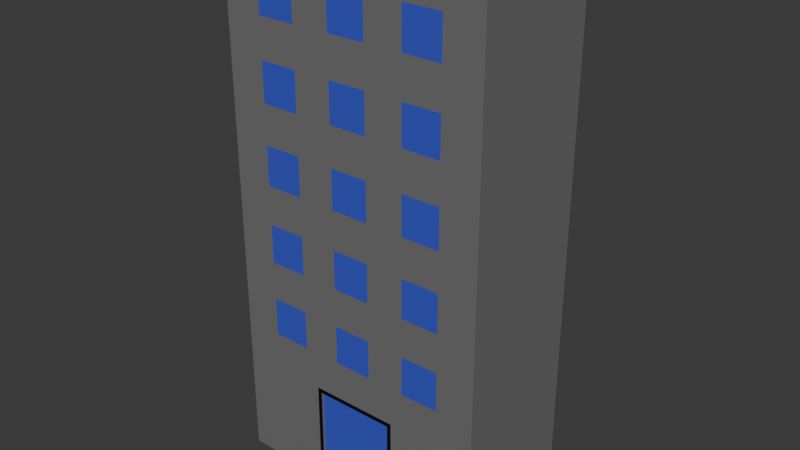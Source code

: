 # Source: building1.blend  (saved by Blender 4.2.66; exported with 4.5.12 LTS)
import bpy
from mathutils import Matrix  # noqa: F401  (used for matrix-valued properties, if any)

bpy.ops.wm.read_factory_settings(use_empty=True)
scene = bpy.context.scene
scene.name = 'Scene'

# ---- collections
col_collection = bpy.data.collections.new('Collection'); scene.collection.children.link(col_collection)

# ---- materials (node trees are filled in below, after node groups)
mat_stone = bpy.data.materials.new('Stone')
mat_glass = bpy.data.materials.new('Glass')
mat_black = bpy.data.materials.new('Black')

# ---- material node trees
mat_stone.use_nodes = True; mat_stone.node_tree.nodes.clear()
_N = mat_stone.node_tree.nodes; _L = mat_stone.node_tree.links
n0 = _N.new('ShaderNodeBsdfPrincipled'); n0.name = 'Principled BSDF'; n0.location = (10, 300)
n0.inputs[0].default_value = (0.1697, 0.1697, 0.1697, 1.0)
n1 = _N.new('ShaderNodeOutputMaterial'); n1.name = 'Material Output'; n1.location = (300, 300)
_L.new(n0.outputs[0], n1.inputs[0])
n1.is_active_output = True
mat_glass.use_nodes = True; mat_glass.node_tree.nodes.clear()
_N = mat_glass.node_tree.nodes; _L = mat_glass.node_tree.links
n0 = _N.new('ShaderNodeBsdfPrincipled'); n0.name = 'Principled BSDF'; n0.location = (10, 300)
n0.inputs[0].default_value = (0.0471, 0.08183, 0.5866, 1.0)
n1 = _N.new('ShaderNodeOutputMaterial'); n1.name = 'Material Output'; n1.location = (300, 300)
_L.new(n0.outputs[0], n1.inputs[0])
n1.is_active_output = True
mat_black.use_nodes = True; mat_black.node_tree.nodes.clear()
_N = mat_black.node_tree.nodes; _L = mat_black.node_tree.links
n0 = _N.new('ShaderNodeBsdfPrincipled'); n0.name = 'Principled BSDF'; n0.location = (10, 300)
n0.inputs[0].default_value = (0.0, 0.0, 0.0, 1.0)
n1 = _N.new('ShaderNodeOutputMaterial'); n1.name = 'Material Output'; n1.location = (300, 300)
_L.new(n0.outputs[0], n1.inputs[0])
n1.is_active_output = True

# ---- world
world_world = bpy.data.worlds.new('World'); scene.world = world_world
world_world.use_nodes = True; world_world.node_tree.nodes.clear()
_N = world_world.node_tree.nodes; _L = world_world.node_tree.links
n0 = _N.new('ShaderNodeOutputWorld'); n0.name = 'World Output'; n0.location = (300, 300)
n1 = _N.new('ShaderNodeBackground'); n1.name = 'Background'; n1.location = (10, 300)
n1.inputs[0].default_value = (0.05088, 0.05088, 0.05088, 1.0)
_L.new(n1.outputs[0], n0.inputs[0])
n0.is_active_output = True
world_world.color = (0.05088, 0.05088, 0.05088)
world_world.sun_shadow_jitter_overblur = 0.0

# ---- meshes
me_cube_001 = bpy.data.meshes.new('Cube.001')
me_cube_001.from_pydata([(-40.0, -20.0, 0.0), (-40.0, -20.0, 160.0), (-40.0, 20.0, 0.0), (-40.0, 20.0, 160.0), (40.0, -20.0, 0.0), (40.0, -20.0, 160.0), (40.0, 20.0, 0.0), (40.0, 20.0, 160.0), (-40.0, -20.0, 32.0), (-40.0, 20.0, 32.0), (40.0, 20.0, 32.0), (40.0, -20.0, 32.0), (28.57, -20.0, 43.64), (17.14, -20.0, 43.64), (5.714, -20.0, 43.64), (-5.714, -20.0, 43.64), (-17.14, -20.0, 43.64), (-28.57, -20.0, 43.64), (28.57, -20.0, 55.27), (17.14, -20.0, 55.27), (5.714, -20.0, 55.27), (-5.714, -20.0, 55.27), (-17.14, -20.0, 55.27), (-28.57, -20.0, 55.27), (28.57, -20.0, 66.91), (17.14, -20.0, 66.91), (5.714, -20.0, 66.91), (-5.714, -20.0, 66.91), (-17.14, -20.0, 66.91), (-28.57, -20.0, 66.91), (28.57, -20.0, 78.55), (17.14, -20.0, 78.55), (5.714, -20.0, 78.55), (-5.714, -20.0, 78.55), (-17.14, -20.0, 78.55), (-28.57, -20.0, 78.55), (28.57, -20.0, 90.18), (17.14, -20.0, 90.18), (5.714, -20.0, 90.18), (-5.714, -20.0, 90.18), (-17.14, -20.0, 90.18), (-28.57, -20.0, 90.18), (28.57, -20.0, 101.8), (17.14, -20.0, 101.8), (5.714, -20.0, 101.8), (-5.714, -20.0, 101.8), (-17.14, -20.0, 101.8), (-28.57, -20.0, 101.8), (28.57, -20.0, 113.5), (17.14, -20.0, 113.5), (5.714, -20.0, 113.5), (-5.714, -20.0, 113.5), (-17.14, -20.0, 113.5), (-28.57, -20.0, 113.5), (28.57, -20.0, 125.1), (17.14, -20.0, 125.1), (5.714, -20.0, 125.1), (-5.714, -20.0, 125.1), (-17.14, -20.0, 125.1), (-28.57, -20.0, 125.1), (28.57, -20.0, 136.7), (17.14, -20.0, 136.7), (5.714, -20.0, 136.7), (-5.714, -20.0, 136.7), (-17.14, -20.0, 136.7), (-28.57, -20.0, 136.7), (28.57, -20.0, 148.4), (17.14, -20.0, 148.4), (5.714, -20.0, 148.4), (-5.714, -20.0, 148.4), (-17.14, -20.0, 148.4), (-28.57, -20.0, 148.4), (-28.57, 20.0, 43.64), (-17.14, 20.0, 43.64), (-5.714, 20.0, 43.64), (5.714, 20.0, 43.64), (17.14, 20.0, 43.64), (28.57, 20.0, 43.64), (-28.57, 20.0, 55.27), (-17.14, 20.0, 55.27), (-5.714, 20.0, 55.27), (5.714, 20.0, 55.27), (17.14, 20.0, 55.27), (28.57, 20.0, 55.27), (-28.57, 20.0, 66.91), (-17.14, 20.0, 66.91), (-5.714, 20.0, 66.91), (5.714, 20.0, 66.91), (17.14, 20.0, 66.91), (28.57, 20.0, 66.91), (-28.57, 20.0, 78.55), (-17.14, 20.0, 78.55), (-5.714, 20.0, 78.55), (5.714, 20.0, 78.55), (17.14, 20.0, 78.55), (28.57, 20.0, 78.55), (-28.57, 20.0, 90.18), (-17.14, 20.0, 90.18), (-5.714, 20.0, 90.18), (5.714, 20.0, 90.18), (17.14, 20.0, 90.18), (28.57, 20.0, 90.18), (-28.57, 20.0, 101.8), (-17.14, 20.0, 101.8), (-5.714, 20.0, 101.8), (5.714, 20.0, 101.8), (17.14, 20.0, 101.8), (28.57, 20.0, 101.8), (-28.57, 20.0, 113.5), (-17.14, 20.0, 113.5), (-5.714, 20.0, 113.5), (5.714, 20.0, 113.5), (17.14, 20.0, 113.5), (28.57, 20.0, 113.5), (-28.57, 20.0, 125.1), (-17.14, 20.0, 125.1), (-5.714, 20.0, 125.1), (5.714, 20.0, 125.1), (17.14, 20.0, 125.1), (28.57, 20.0, 125.1), (-28.57, 20.0, 136.7), (-17.14, 20.0, 136.7), (-5.714, 20.0, 136.7), (5.714, 20.0, 136.7), (17.14, 20.0, 136.7), (28.57, 20.0, 136.7), (-28.57, 20.0, 148.4), (-17.14, 20.0, 148.4), (-5.714, 20.0, 148.4), (5.714, 20.0, 148.4), (17.14, 20.0, 148.4), (28.57, 20.0, 148.4), (-12.1, -20.0, 1.236), (12.1, -20.0, 1.236), (-12.1, -20.0, 30.76), (12.1, -20.0, 30.76), (12.1, 20.0, 30.76), (-12.1, 20.0, 30.76), (12.1, 20.0, 1.236), (-12.1, 20.0, 1.236), (13.33, -20.0, 0.0), (13.33, -20.0, 32.0), (-13.33, 20.0, 32.0), (-13.33, 20.0, 0.0), (13.33, 20.0, 0.0), (13.33, 20.0, 32.0), (-13.33, -20.0, 0.0), (-13.33, -20.0, 32.0), (-12.1, 19.2, 1.236), (-12.1, 19.2, 30.76), (12.1, -19.2, 1.236), (12.1, -19.2, 30.76), (-12.1, -19.2, 30.76), (-12.1, -19.2, 1.236), (12.1, 19.2, 30.76), (12.1, 19.2, 1.236)], [], [(113, 119, 131, 130, 129, 128, 127, 126, 3, 7, 10, 83, 82, 81, 80, 79, 78, 90, 84, 85, 91, 92, 86, 87, 93, 94, 88, 89, 95, 107, 106, 105, 104, 103, 102, 114, 108, 109, 115, 116, 110, 111, 117, 118, 112), (120, 126, 127, 121), (122, 128, 129, 123), (124, 130, 131, 125), (108, 114, 115, 109), (110, 116, 117, 111), (7, 5, 11, 4, 6, 10), (112, 118, 119, 113), (96, 102, 103, 97), (98, 104, 105, 99), (100, 106, 107, 101), (84, 90, 91, 85), (86, 92, 93, 87), (88, 94, 95, 89), (72, 78, 79, 73), (74, 80, 81, 75), (76, 82, 83, 77), (60, 66, 67, 61), (62, 68, 69, 63), (64, 70, 71, 65), (48, 54, 55, 49), (50, 56, 57, 51), (52, 58, 59, 53), (36, 42, 43, 37), (38, 44, 45, 39), (40, 46, 47, 41), (24, 30, 31, 25), (26, 32, 33, 27), (7, 3, 1, 5), (28, 34, 35, 29), (12, 18, 19, 13), (14, 20, 21, 15), (1, 3, 9, 2, 0, 8), (16, 22, 23, 17), (141, 140, 4, 11), (53, 59, 47, 46, 45, 44, 43, 42, 30, 24, 25, 31, 32, 26, 27, 33, 34, 28, 29, 35, 23, 22, 21, 20, 19, 18, 11, 5, 1, 71, 70, 69, 68, 67, 66, 54, 48, 49, 55, 56, 50, 51, 57, 58, 52), (142, 143, 2, 9), (144, 6, 4, 140, 146, 0, 2, 143), (10, 6, 144, 145), (8, 0, 146, 147), (143, 139, 138, 136, 145, 144), (151, 152, 153, 150), (137, 149, 148, 139), (137, 136, 154, 149), (133, 150, 153, 132), (135, 133, 140, 141, 147, 134), (135, 151, 150, 133), (132, 153, 152, 134), (1, 8, 147, 141, 11, 18, 12, 13, 19, 20, 14, 15, 21, 22, 16, 17, 23, 35, 34, 33, 32, 31, 30, 42, 36, 37, 43, 44, 38, 39, 45, 46, 40, 41, 47, 59, 58, 57, 56, 55, 54, 66, 60, 61, 67, 68, 62, 63, 69, 70, 64, 65, 71), (138, 155, 154, 136), (138, 139, 148, 155), (149, 154, 155, 148), (140, 133, 132, 134, 147, 146), (151, 135, 134, 152), (137, 139, 143, 142, 145, 136), (9, 3, 126, 120, 121, 127, 128, 122, 123, 129, 130, 124, 125, 131, 119, 118, 117, 116, 115, 114, 102, 96, 97, 103, 104, 98, 99, 105, 106, 100, 101, 107, 95, 94, 93, 92, 91, 90, 78, 72, 73, 79, 80, 74, 75, 81, 82, 76, 77, 83, 10, 145, 142)])
me_cube_001.polygons.foreach_set('material_index', [0, 1, 1, 1, 1, 1, 0, 1, 1, 1, 1, 1, 1, 1, 1, 1, 1, 1, 1, 1, 1, 1, 1, 1, 1, 1, 1, 1, 0, 1, 1, 1, 0, 1, 0, 0, 0, 0, 0, 0, 2, 1, 0, 0, 0, 2, 0, 0, 0, 0, 0, 1, 2, 0, 2, 0])
_uv = me_cube_001.uv_layers.new(name='UVMap')
_uv.uv.foreach_set('vector', [0.5523, 0.4643, 0.5705, 0.4643, 0.6068, 0.4643, 0.6068, 0.4286, 0.6068, 0.3929, 0.6068, 0.3571, 0.6068, 0.3214, 0.6068, 0.2857, 0.625, 0.25, 0.625, 0.5, 0.425, 0.5, 0.4614, 0.4643, 0.4614, 0.4286, 0.4614, 0.3929, 0.4614, 0.3571, 0.4614, 0.3214, 0.4614, 0.2857, 0.4977, 0.2857, 0.4795, 0.2857, 0.4795, 0.3214, 0.4977, 0.3214, 0.4977, 0.3571, 0.4795, 0.3571, 0.4795, 0.3929, 0.4977, 0.3929, 0.4977, 0.4286, 0.4795, 0.4286, 0.4795, 0.4643, 0.4977, 0.4643, 0.5341, 0.4643, 0.5341, 0.4286, 0.5341, 0.3929, 0.5341, 0.3571, 0.5341, 0.3214, 0.5341, 0.2857, 0.5705, 0.2857, 0.5523, 0.2857, 0.5523, 0.3214, 0.5705, 0.3214, 0.5705, 0.3571, 0.5523, 0.3571, 0.5523, 0.3929, 0.5705, 0.3929, 0.5705, 0.4286, 0.5523, 0.4286, 0.5886, 0.2857, 0.6068, 0.2857, 0.6068, 0.3214, 0.5886, 0.3214, 0.5886, 0.3571, 0.6068, 0.3571, 0.6068, 0.3929, 0.5886, 0.3929, 0.5886, 0.4286, 0.6068, 0.4286, 0.6068, 0.4643, 0.5886, 0.4643, 0.5523, 0.2857, 0.5705, 0.2857, 0.5705, 0.3214, 0.5523, 0.3214, 0.5523, 0.3571, 0.5705, 0.3571, 0.5705, 0.3929, 0.5523, 0.3929, 0.625, 0.5, 0.625, 0.75, 0.425, 0.75, 0.375, 0.75, 0.375, 0.5, 0.425, 0.5, 0.5523, 0.4286, 0.5705, 0.4286, 0.5705, 0.4643, 0.5523, 0.4643, 0.5159, 0.2857, 0.5341, 0.2857, 0.5341, 0.3214, 0.5159, 0.3214, 0.5159, 0.3571, 0.5341, 0.3571, 0.5341, 0.3929, 0.5159, 0.3929, 0.5159, 0.4286, 0.5341, 0.4286, 0.5341, 0.4643, 0.5159, 0.4643, 0.4795, 0.2857, 0.4977, 0.2857, 0.4977, 0.3214, 0.4795, 0.3214, 0.4795, 0.3571, 0.4977, 0.3571, 0.4977, 0.3929, 0.4795, 0.3929, 0.4795, 0.4286, 0.4977, 0.4286, 0.4977, 0.4643, 0.4795, 0.4643, 0.4432, 0.2857, 0.4614, 0.2857, 0.4614, 0.3214, 0.4432, 0.3214, 0.4432, 0.3571, 0.4614, 0.3571, 0.4614, 0.3929, 0.4432, 0.3929, 0.4432, 0.4286, 0.4614, 0.4286, 0.4614, 0.4643, 0.4432, 0.4643, 0.5886, 0.7857, 0.6068, 0.7857, 0.6068, 0.8214, 0.5886, 0.8214, 0.5886, 0.8571, 0.6068, 0.8571, 0.6068, 0.8929, 0.5886, 0.8929, 0.5886, 0.9286, 0.6068, 0.9286, 0.6068, 0.9643, 0.5886, 0.9643, 0.5523, 0.7857, 0.5705, 0.7857, 0.5705, 0.8214, 0.5523, 0.8214, 0.5523, 0.8571, 0.5705, 0.8571, 0.5705, 0.8929, 0.5523, 0.8929, 0.5523, 0.9286, 0.5705, 0.9286, 0.5705, 0.9643, 0.5523, 0.9643, 0.5159, 0.7857, 0.5341, 0.7857, 0.5341, 0.8214, 0.5159, 0.8214, 0.5159, 0.8571, 0.5341, 0.8571, 0.5341, 0.8929, 0.5159, 0.8929, 0.5159, 0.9286, 0.5341, 0.9286, 0.5341, 0.9643, 0.5159, 0.9643, 0.4795, 0.7857, 0.4977, 0.7857, 0.4977, 0.8214, 0.4795, 0.8214, 0.4795, 0.8571, 0.4977, 0.8571, 0.4977, 0.8929, 0.4795, 0.8929, 0.625, 0.5, 0.875, 0.5, 0.625, 1.0, 0.625, 0.75, 0.4795, 0.9286, 0.4977, 0.9286, 0.4977, 0.9643, 0.4795, 0.9643, 0.4432, 0.7857, 0.4614, 0.7857, 0.4614, 0.8214, 0.4432, 0.8214, 0.4432, 0.8571, 0.4614, 0.8571, 0.4614, 0.8929, 0.4432, 0.8929, 0.625, 0.0, 0.625, 0.25, 0.425, 0.25, 0.375, 0.25, 0.375, 0.0, 0.425, 0.0, 0.4432, 0.9286, 0.4614, 0.9286, 0.4614, 0.9643, 0.4432, 0.9643, 0.425, 0.8333, 0.375, 0.8333, 0.375, 0.75, 0.425, 0.75, 0.5523, 0.9643, 0.5705, 0.9643, 0.5341, 0.9643, 0.5341, 0.9286, 0.5341, 0.8929, 0.5341, 0.8571, 0.5341, 0.8214, 0.5341, 0.7857, 0.4977, 0.7857, 0.4795, 0.7857, 0.4795, 0.8214, 0.4977, 0.8214, 0.4977, 0.8571, 0.4795, 0.8571, 0.4795, 0.8929, 0.4977, 0.8929, 0.4977, 0.9286, 0.4795, 0.9286, 0.4795, 0.9643, 0.4977, 0.9643, 0.4614, 0.9643, 0.4614, 0.9286, 0.4614, 0.8929, 0.4614, 0.8571, 0.4614, 0.8214, 0.4614, 0.7857, 0.425, 0.75, 0.625, 0.75, 0.625, 1.0, 0.6068, 0.9643, 0.6068, 0.9286, 0.6068, 0.8929, 0.6068, 0.8571, 0.6068, 0.8214, 0.6068, 0.7857, 0.5705, 0.7857, 0.5523, 0.7857, 0.5523, 0.8214, 0.5705, 0.8214, 0.5705, 0.8571, 0.5523, 0.8571, 0.5523, 0.8929, 0.5705, 0.8929, 0.5705, 0.9286, 0.5523, 0.9286, 0.425, 0.3333, 0.375, 0.3333, 0.375, 0.25, 0.425, 0.25, 0.375, 0.4167, 0.375, 0.5, 0.375, 0.75, 0.375, 0.8333, 0.375, 0.9167, 0.375, 1.0, 0.375, 0.25, 0.375, 0.3333, 0.425, 0.5, 0.375, 0.5, 0.375, 0.4167, 0.425, 0.4167, 0.425, 1.0, 0.375, 1.0, 0.375, 0.9167, 0.425, 0.9167, 0.375, 0.3333, 0.3769, 0.3372, 0.3769, 0.4128, 0.4231, 0.4128, 0.425, 0.4167, 0.375, 0.4167, 0.4231, 0.8372, 0.4231, 0.9128, 0.3769, 0.9128, 0.3769, 0.8372, 0.4231, 0.3372, 0.4231, 0.3372, 0.3769, 0.3372, 0.3769, 0.3372, 0.4231, 0.3372, 0.4231, 0.4128, 0.4231, 0.4128, 0.4231, 0.3372, 0.3769, 0.8372, 0.3769, 0.8372, 0.3769, 0.9128, 0.3769, 0.9128, 0.4231, 0.8372, 0.3769, 0.8372, 0.375, 0.8333, 0.425, 0.8333, 0.425, 0.9167, 0.4231, 0.9128, 0.4231, 0.8372, 0.4231, 0.8372, 0.3769, 0.8372, 0.3769, 0.8372, 0.3769, 0.9128, 0.3769, 0.9128, 0.4231, 0.9128, 0.4231, 0.9128, 0.625, 0.0, 0.425, 1.0, 0.425, 0.9167, 0.425, 0.8333, 0.425, 0.75, 0.4614, 0.7857, 0.4432, 0.7857, 0.4432, 0.8214, 0.4614, 0.8214, 0.4614, 0.8571, 0.4432, 0.8571, 0.4432, 0.8929, 0.4614, 0.8929, 0.4614, 0.9286, 0.4432, 0.9286, 0.4432, 0.9643, 0.4614, 0.9643, 0.4977, 0.9643, 0.4977, 0.9286, 0.4977, 0.8929, 0.4977, 0.8571, 0.4977, 0.8214, 0.4977, 0.7857, 0.5341, 0.7857, 0.5159, 0.7857, 0.5159, 0.8214, 0.5341, 0.8214, 0.5341, 0.8571, 0.5159, 0.8571, 0.5159, 0.8929, 0.5341, 0.8929, 0.5341, 0.9286, 0.5159, 0.9286, 0.5159, 0.9643, 0.5341, 0.9643, 0.5705, 0.9643, 0.5705, 0.9286, 0.5705, 0.8929, 0.5705, 0.8571, 0.5705, 0.8214, 0.5705, 0.7857, 0.6068, 0.7857, 0.5886, 0.7857, 0.5886, 0.8214, 0.6068, 0.8214, 0.6068, 0.8571, 0.5886, 0.8571, 0.5886, 0.8929, 0.6068, 0.8929, 0.6068, 0.9286, 0.5886, 0.9286, 0.5886, 0.9643, 0.6068, 0.9643, 0.3769, 0.4128, 0.3769, 0.4128, 0.4231, 0.4128, 0.4231, 0.4128, 0.3769, 0.4128, 0.3769, 0.3372, 0.3769, 0.3372, 0.3769, 0.4128, 0.4231, 0.3372, 0.4231, 0.4128, 0.3769, 0.4128, 0.3769, 0.3372, 0.375, 0.8333, 0.3769, 0.8372, 0.3769, 0.9128, 0.4231, 0.9128, 0.425, 0.9167, 0.375, 0.9167, 0.4231, 0.8372, 0.4231, 0.8372, 0.4231, 0.9128, 0.4231, 0.9128, 0.4231, 0.3372, 0.3769, 0.3372, 0.375, 0.3333, 0.425, 0.3333, 0.425, 0.4167, 0.4231, 0.4128, 0.425, 0.25, 0.625, 0.25, 0.6068, 0.2857, 0.5886, 0.2857, 0.5886, 0.3214, 0.6068, 0.3214, 0.6068, 0.3571, 0.5886, 0.3571, 0.5886, 0.3929, 0.6068, 0.3929, 0.6068, 0.4286, 0.5886, 0.4286, 0.5886, 0.4643, 0.6068, 0.4643, 0.5705, 0.4643, 0.5705, 0.4286, 0.5705, 0.3929, 0.5705, 0.3571, 0.5705, 0.3214, 0.5705, 0.2857, 0.5341, 0.2857, 0.5159, 0.2857, 0.5159, 0.3214, 0.5341, 0.3214, 0.5341, 0.3571, 0.5159, 0.3571, 0.5159, 0.3929, 0.5341, 0.3929, 0.5341, 0.4286, 0.5159, 0.4286, 0.5159, 0.4643, 0.5341, 0.4643, 0.4977, 0.4643, 0.4977, 0.4286, 0.4977, 0.3929, 0.4977, 0.3571, 0.4977, 0.3214, 0.4977, 0.2857, 0.4614, 0.2857, 0.4432, 0.2857, 0.4432, 0.3214, 0.4614, 0.3214, 0.4614, 0.3571, 0.4432, 0.3571, 0.4432, 0.3929, 0.4614, 0.3929, 0.4614, 0.4286, 0.4432, 0.4286, 0.4432, 0.4643, 0.4614, 0.4643, 0.425, 0.5, 0.425, 0.4167, 0.425, 0.3333])
me_cube_001.materials.append(mat_stone)
me_cube_001.materials.append(mat_glass)
me_cube_001.materials.append(mat_black)
me_cube_001.update()

# ---- objects
ob_cube = bpy.data.objects.new('Cube', me_cube_001)

# ---- transforms, parenting, visibility, modifiers, constraints
ob_cube.location = (0.0, 0.0, 0.0)

# ---- collection membership
col_collection.objects.link(ob_cube)

# ---- scene / render settings (as saved in the file)
scene.frame_start = 1; scene.frame_end = 250; scene.frame_set(1)
scene.render.engine = 'BLENDER_EEVEE_NEXT'
bpy.context.view_layer.update()

# ---- added for rendering (the .blend has no active camera and no usable light): camera, sun
cam_auto = bpy.data.cameras.new('AutoCamera')
cam_auto.lens = 50.0
cam_auto.sensor_width = 36.0
cam_auto.clip_end = 2976.41
ob_auto_camera = bpy.data.objects.new('AutoCamera', cam_auto)
scene.collection.objects.link(ob_auto_camera)
ob_auto_camera.location = (169.596, -203.516, 215.677)
ob_auto_camera.rotation_euler = (1.09748, -7.21219e-08, 0.694738)
scene.camera = ob_auto_camera
light_auto_sun = bpy.data.lights.new('AutoSun', 'SUN')
light_auto_sun.energy = 3.0
light_auto_sun.angle = 0.0523599
ob_auto_sun = bpy.data.objects.new('AutoSun', light_auto_sun)
scene.collection.objects.link(ob_auto_sun)
ob_auto_sun.rotation_euler = (0.872665, 0.174533, 0.523599)
bpy.context.view_layer.update()
